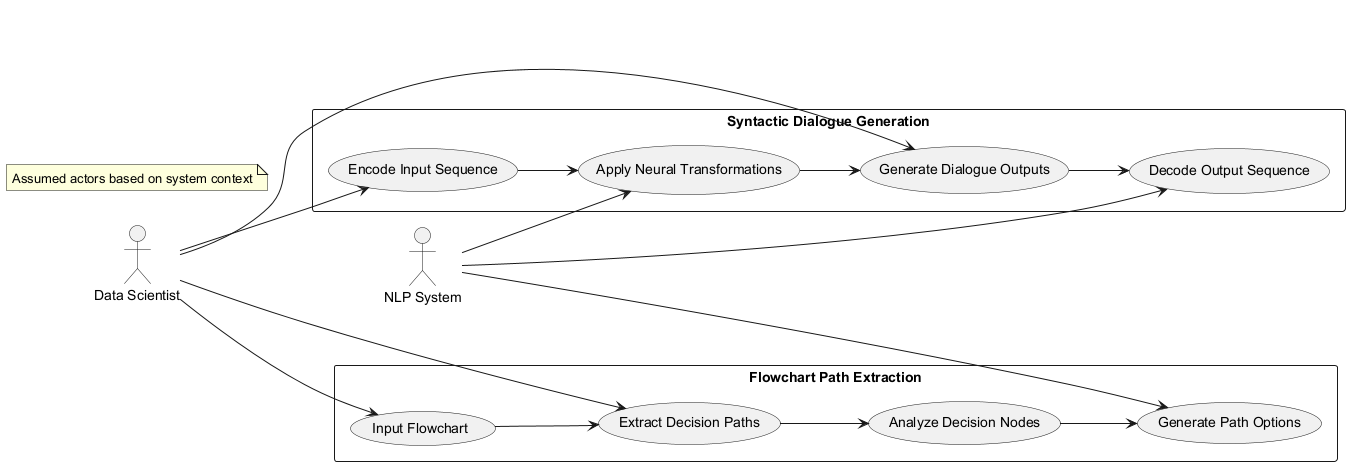

The diagram above was rendered by PlantUML. Its source (embedded in the PNG):
@startuml
left to right direction

actor "Data Scientist" as user
actor "NLP System" as system

rectangle "Flowchart Path Extraction" {
  usecase "Input Flowchart" as UC1
  usecase "Extract Decision Paths" as UC2
  usecase "Analyze Decision Nodes" as UC3
  usecase "Generate Path Options" as UC4
}

rectangle "Syntactic Dialogue Generation" {
  usecase "Encode Input Sequence" as UC5
  usecase "Apply Neural Transformations" as UC6
  usecase "Generate Dialogue Outputs" as UC7
  usecase "Decode Output Sequence" as UC8
}

user --> UC1
user --> UC2
user --> UC5
user --> UC7

UC1 --> UC2
UC2 --> UC3
UC3 --> UC4
UC5 --> UC6
UC6 --> UC7
UC7 --> UC8

system --> UC4
system --> UC6
system --> UC8

note "Assumed actors based on system context" as N1
@enduml